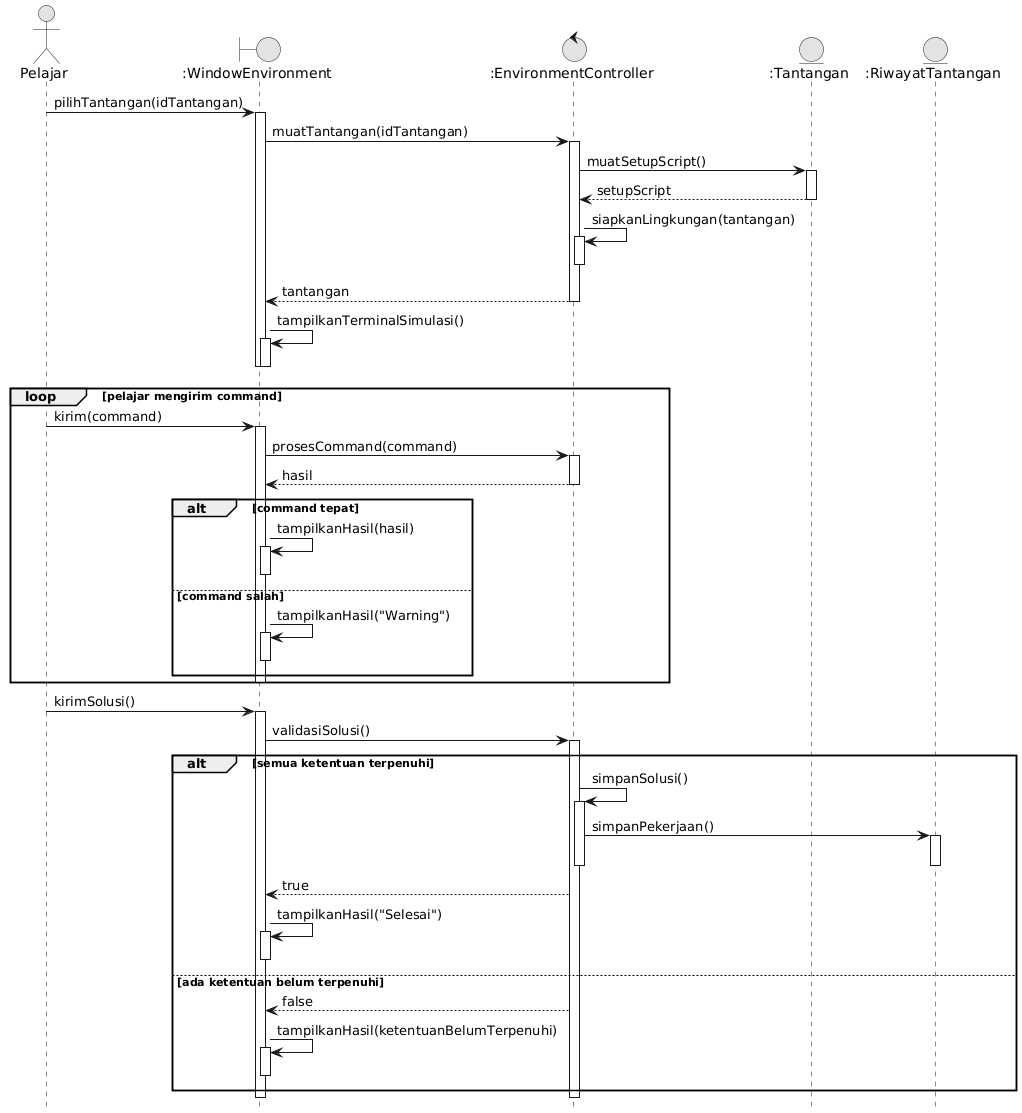

The diagram above was rendered by PlantUML. Its source (embedded in the PNG):
@startuml
!include _style.iuml
actor Pelajar as P
boundary ":WindowEnvironment" as WV
control ":EnvironmentController" as EV
entity ":Tantangan" as T
entity ":RiwayatTantangan" as R
P -> WV ++ : pilihTantangan(idTantangan)
WV -> EV ++ : muatTantangan(idTantangan)
EV -> T ++ : muatSetupScript()
T --> EV -- : setupScript
EV -> EV ++ : siapkanLingkungan(tantangan)
deactivate EV
EV --> WV -- : tantangan
WV -> WV ++ : tampilkanTerminalSimulasi()
deactivate WV
deactivate WV
loop pelajar mengirim command
  P -> WV ++ : kirim(command)
  WV -> EV ++ : prosesCommand(command)
  EV --> WV -- : hasil
  alt command tepat
    WV -> WV ++ : tampilkanHasil(hasil)
    deactivate WV
  else command salah
    WV -> WV ++ : tampilkanHasil("Warning")
    deactivate WV
  end
  deactivate WV
end
P -> WV ++ : kirimSolusi()
WV -> EV ++ : validasiSolusi()
alt semua ketentuan terpenuhi
  EV -> EV ++ : simpanSolusi()
  EV -> R ++ : simpanPekerjaan()
  deactivate R
  deactivate EV
  EV --> WV : true
  WV -> WV ++ : tampilkanHasil("Selesai")
  deactivate WV
else ada ketentuan belum terpenuhi
  EV --> WV : false
  WV -> WV ++ : tampilkanHasil(ketentuanBelumTerpenuhi)
  deactivate WV
end
deactivate EV
deactivate WV
@enduml